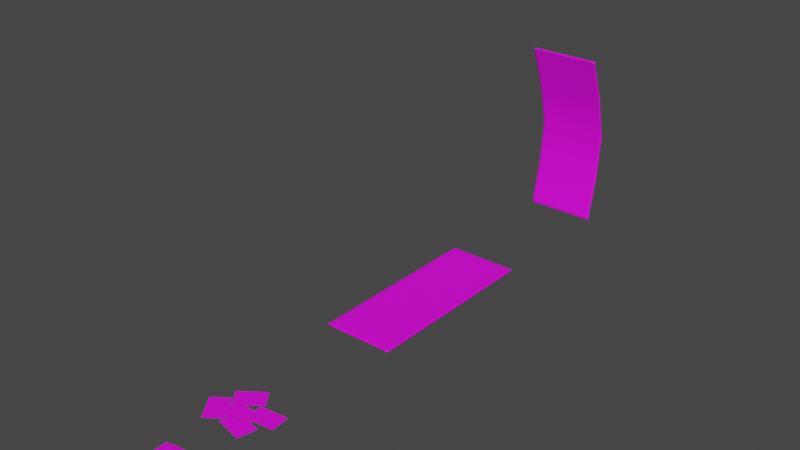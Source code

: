 # Source: MiscClutter.blend  (saved by Blender 3.3.6; exported with 4.5.12 LTS)
import bpy
from mathutils import Matrix  # noqa: F401  (used for matrix-valued properties, if any)

bpy.ops.wm.read_factory_settings(use_empty=True)
scene = bpy.context.scene
scene.name = 'Scene'

# ---- collections
col_collection = bpy.data.collections.new('Collection'); scene.collection.children.link(col_collection)

# ---- images (referenced by path relative to the original .blend; pixels are not part of the script)
import os
ASSET_DIR = os.environ.get("B2B_ASSET_DIR", "")  # directory of the original .blend (textures are referenced by path, not embedded)
HERE = os.path.dirname(os.path.abspath(__file__))  # packed textures are extracted next to this script under _unpacked/

def load_image(name, relpath, width, height, colorspace="sRGB"):
    """Load a texture the original file referenced (path relative to the .blend, or extracted next to this script)."""
    p = next((c for c in (os.path.join(HERE, relpath), os.path.join(ASSET_DIR, relpath)) if relpath and os.path.exists(c)), "")
    if p:
        img = bpy.data.images.load(p, check_existing=True)
        img.name = name
    else:  # same state as the original file: an image datablock whose file is absent (Cycles renders it pink)
        img = bpy.data.images.new(name, width, height)
        img.source = "FILE"
        img.filepath = "//" + (relpath or name)
    img.colorspace_settings.name = colorspace
    return img
img_productboxes_1_png = load_image('ProductBoxes_1.png', 'ProductBoxes_1.png', 1024, 1024, 'sRGB')
img_rubbish_jpg = load_image('Rubbish.jpg', 'Rubbish.jpg', 1024, 1024, 'sRGB')

# ---- materials (node trees are filled in below, after node groups)
mat_material = bpy.data.materials.new('Material')
mat_material.alpha_threshold = 0.0
mat_material.use_transparent_shadow = False
mat_material.roughness = 0.5
mat_material.line_color = (0.0, 0.0, 0.0, 1.0)
mat_material_001 = bpy.data.materials.new('Material.001')
mat_material_001.alpha_threshold = 0.0
mat_material_001.use_transparent_shadow = False
mat_material_001.roughness = 0.5
mat_material_001.line_color = (0.0, 0.0, 0.0, 1.0)

# ---- material node trees
mat_material.use_nodes = True; mat_material.node_tree.nodes.clear()
_N = mat_material.node_tree.nodes; _L = mat_material.node_tree.links
n0 = _N.new('ShaderNodeOutputMaterial'); n0.name = 'Material Output'; n0.location = (300, 300)
n1 = _N.new('ShaderNodeBsdfPrincipled'); n1.name = 'Principled BSDF'; n1.location = (10, 300)
n1.distribution = 'GGX'
n1.subsurface_method = 'RANDOM_WALK_SKIN'
n1.inputs[3].default_value = 1.45
n1.inputs[27].default_value = (0.0, 0.0, 0.0, 1.0)
n1.inputs[28].default_value = 1.0
n2 = _N.new('ShaderNodeTexImage'); n2.name = 'Image Texture'; n2.location = (-280, 280)
n2.image = img_productboxes_1_png
_L.new(n1.outputs[0], n0.inputs[0])
_L.new(n2.outputs[0], n1.inputs[0])
n0.is_active_output = True
mat_material_001.use_nodes = True; mat_material_001.node_tree.nodes.clear()
_N = mat_material_001.node_tree.nodes; _L = mat_material_001.node_tree.links
n0 = _N.new('ShaderNodeOutputMaterial'); n0.name = 'Material Output'; n0.location = (300, 300)
n1 = _N.new('ShaderNodeBsdfPrincipled'); n1.name = 'Principled BSDF'; n1.location = (10, 300)
n1.distribution = 'GGX'
n1.subsurface_method = 'RANDOM_WALK_SKIN'
n1.inputs[3].default_value = 1.45
n1.inputs[27].default_value = (0.0, 0.0, 0.0, 1.0)
n1.inputs[28].default_value = 1.0
n2 = _N.new('ShaderNodeTexImage'); n2.name = 'Image Texture'; n2.location = (-280, 280)
n2.image = img_rubbish_jpg
_L.new(n1.outputs[0], n0.inputs[0])
_L.new(n2.outputs[0], n1.inputs[0])
n0.is_active_output = True

# ---- world
world_world = bpy.data.worlds.new('World'); scene.world = world_world
world_world.use_nodes = True; world_world.node_tree.nodes.clear()
_N = world_world.node_tree.nodes; _L = world_world.node_tree.links
n0 = _N.new('ShaderNodeOutputWorld'); n0.name = 'World Output'; n0.location = (300, 300)
n1 = _N.new('ShaderNodeBackground'); n1.name = 'Background'; n1.location = (10, 300)
n1.inputs[0].default_value = (0.05088, 0.05088, 0.05088, 1.0)
_L.new(n1.outputs[0], n0.inputs[0])
n0.is_active_output = True
world_world.color = (0.05088, 0.05088, 0.05088)
world_world.use_sun_shadow = False
world_world.sun_shadow_jitter_overblur = 0.0

# ---- meshes
me_cube = bpy.data.meshes.new('Cube')
me_cube.from_pydata([(0.75, 2.0, 0.00125), (0.75, -2.0, 0.00125), (0.75, 2.0, 0.03875), (0.75, -2.0, 0.03875), (-0.75, 2.0, 0.00125), (-0.75, -2.0, 0.00125), (-0.75, 2.0, 0.03875), (-0.75, -2.0, 0.03875), (0.7147, -2.0, 0.00125), (-0.7147, -2.0, 0.00125), (0.7147, 2.0, 0.03875), (-0.7147, 2.0, 0.03875), (-0.7147, -2.0, 0.03875), (0.7147, -2.0, 0.03875), (-0.7147, 2.0, 0.00125), (0.7147, 2.0, 0.00125), (0.75, 1.971, 0.02), (0.75, -1.971, 0.02), (-0.75, 1.971, 0.02), (-0.75, -1.971, 0.02), (0.75, 1.971, 0.00125), (0.75, -1.971, 0.00125), (-0.75, -1.971, 0.03875), (-0.75, 1.971, 0.03875), (0.75, 1.971, 0.03875), (0.75, -1.971, 0.03875), (-0.75, 1.971, 0.00125), (-0.75, -1.971, 0.00125), (0.7147, -2.0, 0.02), (-0.7147, -2.0, 0.02), (-0.7147, 2.0, 0.02), (0.7147, 2.0, 0.02), (0.75, -2.0, 0.02), (-0.75, 2.0, 0.02), (0.75, 2.0, 0.02), (-0.75, -2.0, 0.02), (-0.7147, 1.971, 0.00125), (-0.7147, -1.971, 0.00125), (0.7147, 1.971, 0.00125), (0.7147, -1.971, 0.00125), (0.7147, 1.971, 0.03875), (0.7147, -1.971, 0.03875), (-0.7147, 1.971, 0.03875), (-0.7147, -1.971, 0.03875)], [], [(31, 30, 11, 10), (42, 11, 6, 23), (19, 18, 26, 27), (29, 28, 13, 12), (17, 16, 24, 25), (38, 15, 0, 20), (5, 9, 29, 35), (21, 20, 16, 17), (1, 21, 17, 32), (1, 32, 28, 8), (9, 8, 28, 29), (34, 31, 10, 2), (33, 6, 11, 30), (15, 14, 30, 31), (35, 29, 12, 7), (32, 3, 13, 28), (26, 4, 14, 36), (36, 14, 15, 38), (22, 23, 18, 19), (24, 2, 10, 40), (40, 10, 11, 42), (4, 33, 30, 14), (13, 41, 43, 12), (41, 40, 42, 43), (3, 25, 41, 13), (25, 24, 40, 41), (9, 37, 39, 8), (37, 36, 38, 39), (5, 27, 37, 9), (27, 26, 36, 37), (35, 19, 27, 5), (33, 4, 26, 18), (7, 22, 19, 35), (32, 17, 25, 3), (34, 2, 24, 16), (0, 15, 31, 34), (8, 39, 21, 1), (39, 38, 20, 21), (6, 33, 18, 23), (0, 34, 16, 20), (12, 43, 22, 7), (43, 42, 23, 22)])
me_cube.polygons.foreach_set('use_smooth', [True] * 42)
_uv = me_cube.uv_layers.new(name='UVMap')
_uv.uv.foreach_set('vector', [0.75, 0.1707, 0.75, 0.3493, 0.7523, 0.3493, 0.7523, 0.1707, 0.6607, 0.5063, 0.6607, 0.51, 0.6562, 0.51, 0.6562, 0.5063, 0.75, 0.5063, 0.75, 0.01368, 0.7477, 0.01368, 0.7477, 0.5063, 0.75, 0.3493, 0.75, 0.1707, 0.7523, 0.1707, 0.7523, 0.3493, 0.75, 0.5063, 0.75, 0.01368, 0.7523, 0.01368, 0.7523, 0.5063, 0.8393, 0.5063, 0.8393, 0.51, 0.8438, 0.51, 0.8438, 0.5063, 0.7477, 0.3537, 0.7477, 0.3493, 0.75, 0.3493, 0.75, 0.3537, 0.7477, 0.5063, 0.7477, 0.01368, 0.75, 0.01368, 0.75, 0.5063, 0.7477, 0.51, 0.7477, 0.5063, 0.75, 0.5063, 0.75, 0.51, 0.7477, 0.1663, 0.75, 0.1663, 0.75, 0.1707, 0.7477, 0.1707, 0.7477, 0.3493, 0.7477, 0.1707, 0.75, 0.1707, 0.75, 0.3493, 0.75, 0.1663, 0.75, 0.1707, 0.7523, 0.1707, 0.7523, 0.1663, 0.75, 0.3537, 0.7523, 0.3537, 0.7523, 0.3493, 0.75, 0.3493, 0.7477, 0.1707, 0.7477, 0.3493, 0.75, 0.3493, 0.75, 0.1707, 0.75, 0.3537, 0.75, 0.3493, 0.7523, 0.3493, 0.7523, 0.3537, 0.75, 0.1663, 0.7523, 0.1663, 0.7523, 0.1707, 0.75, 0.1707, 0.6562, 0.5063, 0.6562, 0.51, 0.6607, 0.51, 0.6607, 0.5063, 0.6607, 0.5063, 0.6607, 0.51, 0.8393, 0.51, 0.8393, 0.5063, 0.7523, 0.5063, 0.7523, 0.01368, 0.75, 0.01368, 0.75, 0.5063, 0.8438, 0.5063, 0.8438, 0.51, 0.8393, 0.51, 0.8393, 0.5063, 0.8393, 0.5063, 0.8393, 0.51, 0.6607, 0.51, 0.6607, 0.5063, 0.7477, 0.3537, 0.75, 0.3537, 0.75, 0.3493, 0.7477, 0.3493, 0.8393, 0.01, 0.8393, 0.01368, 0.6607, 0.01368, 0.6607, 0.01, 0.8393, 0.01368, 0.8393, 0.5063, 0.6607, 0.5063, 0.6607, 0.01368, 0.8438, 0.01, 0.8438, 0.01368, 0.8393, 0.01368, 0.8393, 0.01, 0.8438, 0.01368, 0.8438, 0.5063, 0.8393, 0.5063, 0.8393, 0.01368, 0.6607, 0.01, 0.6607, 0.01368, 0.8393, 0.01368, 0.8393, 0.01, 0.6607, 0.01368, 0.6607, 0.5063, 0.8393, 0.5063, 0.8393, 0.01368, 0.6562, 0.01, 0.6562, 0.01368, 0.6607, 0.01368, 0.6607, 0.01, 0.6562, 0.01368, 0.6562, 0.5063, 0.6607, 0.5063, 0.6607, 0.01368, 0.75, 0.51, 0.75, 0.5063, 0.7477, 0.5063, 0.7477, 0.51, 0.75, 0.01, 0.7477, 0.01, 0.7477, 0.01368, 0.75, 0.01368, 0.7523, 0.51, 0.7523, 0.5063, 0.75, 0.5063, 0.75, 0.51, 0.75, 0.51, 0.75, 0.5063, 0.7523, 0.5063, 0.7523, 0.51, 0.75, 0.01, 0.7523, 0.01, 0.7523, 0.01368, 0.75, 0.01368, 0.7477, 0.1663, 0.7477, 0.1707, 0.75, 0.1707, 0.75, 0.1663, 0.8393, 0.01, 0.8393, 0.01368, 0.8438, 0.01368, 0.8438, 0.01, 0.8393, 0.01368, 0.8393, 0.5063, 0.8438, 0.5063, 0.8438, 0.01368, 0.7523, 0.01, 0.75, 0.01, 0.75, 0.01368, 0.7523, 0.01368, 0.7477, 0.01, 0.75, 0.01, 0.75, 0.01368, 0.7477, 0.01368, 0.6607, 0.01, 0.6607, 0.01368, 0.6562, 0.01368, 0.6562, 0.01, 0.6607, 0.01368, 0.6607, 0.5063, 0.6562, 0.5063, 0.6562, 0.01368])
me_cube.materials.append(mat_material)
me_cube.use_mirror_vertex_groups = False
me_cube.update()
me_cube_001 = bpy.data.meshes.new('Cube.001')
me_cube_001.from_pydata([(0.75, 0.0301, 0.01933), (0.75, -0.274, 3.841), (0.75, 0.06765, 0.01981), (0.75, -0.2389, 3.855), (-0.75, 0.0301, 0.01933), (-0.75, -0.274, 3.841), (-0.75, 0.06765, 0.01981), (-0.75, -0.2389, 3.855), (0.7147, -0.274, 3.841), (-0.7147, -0.274, 3.841), (0.7147, 0.06765, 0.01981), (-0.7147, 0.06765, 0.01981), (-0.7147, -0.2389, 3.855), (0.7147, -0.2389, 3.855), (-0.7147, 0.0301, 0.01933), (0.7147, 0.0301, 0.01933), (0.75, 0.05423, 0.04875), (0.75, -0.2461, 3.82), (-0.75, 0.05423, 0.04875), (-0.75, -0.2461, 3.82), (0.75, 0.03545, 0.04848), (0.75, -0.2637, 3.814), (-0.75, -0.2286, 3.827), (-0.75, 0.07299, 0.04902), (0.75, 0.07299, 0.04902), (0.75, -0.2286, 3.827), (-0.75, 0.03545, 0.04848), (-0.75, -0.2637, 3.814), (0.7147, -0.2565, 3.848), (-0.7147, -0.2565, 3.848), (-0.7147, 0.04887, 0.01957), (0.7147, 0.04887, 0.01957), (0.75, -0.2565, 3.848), (-0.75, 0.04888, 0.01957), (0.75, 0.04888, 0.01957), (-0.75, -0.2565, 3.848), (-0.7147, 0.03545, 0.04848), (-0.7147, -0.2637, 3.814), (0.7147, 0.03545, 0.04848), (0.7147, -0.2637, 3.814), (0.7147, 0.07299, 0.04902), (0.7147, -0.2286, 3.827), (-0.7147, 0.07299, 0.04902), (-0.7147, -0.2286, 3.827), (-0.75, 0.251, 1.005), (-0.75, 0.3344, 1.966), (-0.75, 0.1002, 2.898), (0.75, 0.251, 1.005), (0.75, 0.3344, 1.966), (0.75, 0.1002, 2.898), (0.75, 0.2324, 1.003), (0.75, 0.3164, 1.961), (0.75, 0.0827, 2.891), (-0.75, 0.1178, 2.905), (-0.75, 0.3524, 1.971), (-0.75, 0.2696, 1.007), (0.75, 0.2696, 1.007), (0.75, 0.3524, 1.971), (0.75, 0.1178, 2.905), (-0.75, 0.2324, 1.003), (-0.75, 0.3164, 1.961), (-0.75, 0.0827, 2.891), (-0.7147, 0.2324, 1.003), (-0.7147, 0.3164, 1.961), (-0.7147, 0.0827, 2.891), (0.7147, 0.2324, 1.003), (0.7147, 0.3164, 1.961), (0.7147, 0.0827, 2.891), (0.7147, 0.2696, 1.007), (0.7147, 0.3524, 1.971), (0.7147, 0.1178, 2.905), (-0.7147, 0.2696, 1.007), (-0.7147, 0.3524, 1.971), (-0.7147, 0.1178, 2.905)], [], [(31, 30, 11, 10), (42, 11, 6, 23), (44, 18, 26, 59), (29, 28, 13, 12), (47, 16, 24, 56), (38, 15, 0, 20), (5, 9, 29, 35), (50, 20, 16, 47), (1, 21, 17, 32), (1, 32, 28, 8), (9, 8, 28, 29), (34, 31, 10, 2), (33, 6, 11, 30), (15, 14, 30, 31), (35, 29, 12, 7), (32, 3, 13, 28), (26, 4, 14, 36), (36, 14, 15, 38), (55, 23, 18, 44), (24, 2, 10, 40), (40, 10, 11, 42), (4, 33, 30, 14), (13, 41, 43, 12), (68, 40, 42, 71), (3, 25, 41, 13), (56, 24, 40, 68), (9, 37, 39, 8), (62, 36, 38, 65), (5, 27, 37, 9), (59, 26, 36, 62), (35, 19, 27, 5), (33, 4, 26, 18), (7, 22, 19, 35), (32, 17, 25, 3), (34, 2, 24, 16), (0, 15, 31, 34), (8, 39, 21, 1), (65, 38, 20, 50), (6, 33, 18, 23), (0, 34, 16, 20), (12, 43, 22, 7), (71, 42, 23, 55), (43, 73, 53, 22), (73, 72, 54, 53), (72, 71, 55, 54), (39, 67, 52, 21), (67, 66, 51, 52), (66, 65, 50, 51), (27, 61, 64, 37), (61, 60, 63, 64), (60, 59, 62, 63), (37, 64, 67, 39), (64, 63, 66, 67), (63, 62, 65, 66), (25, 58, 70, 41), (58, 57, 69, 70), (57, 56, 68, 69), (41, 70, 73, 43), (70, 69, 72, 73), (69, 68, 71, 72), (22, 53, 46, 19), (53, 54, 45, 46), (54, 55, 44, 45), (21, 52, 49, 17), (52, 51, 48, 49), (51, 50, 47, 48), (17, 49, 58, 25), (49, 48, 57, 58), (48, 47, 56, 57), (19, 46, 61, 27), (46, 45, 60, 61), (45, 44, 59, 60)])
me_cube_001.polygons.foreach_set('use_smooth', [True] * 72)
_uv = me_cube_001.uv_layers.new(name='UVMap')
_uv.uv.foreach_set('vector', [0.75, 0.1707, 0.75, 0.3493, 0.7523, 0.3493, 0.7523, 0.1707, 0.6607, 0.5063, 0.6607, 0.51, 0.6562, 0.51, 0.6562, 0.5063, 0.75, 0.1368, 0.75, 0.01368, 0.7477, 0.01368, 0.7477, 0.1368, 0.75, 0.3493, 0.75, 0.1707, 0.7523, 0.1707, 0.7523, 0.3493, 0.75, 0.1368, 0.75, 0.01368, 0.7523, 0.01368, 0.7523, 0.1368, 0.8393, 0.5063, 0.8393, 0.51, 0.8438, 0.51, 0.8438, 0.5063, 0.7477, 0.3537, 0.7477, 0.3493, 0.75, 0.3493, 0.75, 0.3537, 0.7477, 0.1368, 0.7477, 0.01368, 0.75, 0.01368, 0.75, 0.1368, 0.7477, 0.51, 0.7477, 0.5063, 0.75, 0.5063, 0.75, 0.51, 0.7477, 0.1663, 0.75, 0.1663, 0.75, 0.1707, 0.7477, 0.1707, 0.7477, 0.3493, 0.7477, 0.1707, 0.75, 0.1707, 0.75, 0.3493, 0.75, 0.1663, 0.75, 0.1707, 0.7523, 0.1707, 0.7523, 0.1663, 0.75, 0.3537, 0.7523, 0.3537, 0.7523, 0.3493, 0.75, 0.3493, 0.7477, 0.1707, 0.7477, 0.3493, 0.75, 0.3493, 0.75, 0.1707, 0.75, 0.3537, 0.75, 0.3493, 0.7523, 0.3493, 0.7523, 0.3537, 0.75, 0.1663, 0.7523, 0.1663, 0.7523, 0.1707, 0.75, 0.1707, 0.6562, 0.5063, 0.6562, 0.51, 0.6607, 0.51, 0.6607, 0.5063, 0.6607, 0.5063, 0.6607, 0.51, 0.8393, 0.51, 0.8393, 0.5063, 0.7523, 0.1368, 0.7523, 0.01368, 0.75, 0.01368, 0.75, 0.1368, 0.8438, 0.5063, 0.8438, 0.51, 0.8393, 0.51, 0.8393, 0.5063, 0.8393, 0.5063, 0.8393, 0.51, 0.6607, 0.51, 0.6607, 0.5063, 0.7477, 0.3537, 0.75, 0.3537, 0.75, 0.3493, 0.7477, 0.3493, 0.8393, 0.01, 0.8393, 0.01368, 0.6607, 0.01368, 0.6607, 0.01, 0.8393, 0.3832, 0.8393, 0.5063, 0.6607, 0.5063, 0.6607, 0.3832, 0.8438, 0.01, 0.8438, 0.01368, 0.8393, 0.01368, 0.8393, 0.01, 0.8438, 0.3832, 0.8438, 0.5063, 0.8393, 0.5063, 0.8393, 0.3832, 0.6607, 0.01, 0.6607, 0.01368, 0.8393, 0.01368, 0.8393, 0.01, 0.6607, 0.3832, 0.6607, 0.5063, 0.8393, 0.5063, 0.8393, 0.3832, 0.6562, 0.01, 0.6562, 0.01368, 0.6607, 0.01368, 0.6607, 0.01, 0.6562, 0.3832, 0.6562, 0.5063, 0.6607, 0.5063, 0.6607, 0.3832, 0.75, 0.51, 0.75, 0.5063, 0.7477, 0.5063, 0.7477, 0.51, 0.75, 0.01, 0.7477, 0.01, 0.7477, 0.01368, 0.75, 0.01368, 0.7523, 0.51, 0.7523, 0.5063, 0.75, 0.5063, 0.75, 0.51, 0.75, 0.51, 0.75, 0.5063, 0.7523, 0.5063, 0.7523, 0.51, 0.75, 0.01, 0.7523, 0.01, 0.7523, 0.01368, 0.75, 0.01368, 0.7477, 0.1663, 0.7477, 0.1707, 0.75, 0.1707, 0.75, 0.1663, 0.8393, 0.01, 0.8393, 0.01368, 0.8438, 0.01368, 0.8438, 0.01, 0.8393, 0.3832, 0.8393, 0.5063, 0.8438, 0.5063, 0.8438, 0.3832, 0.7523, 0.01, 0.75, 0.01, 0.75, 0.01368, 0.7523, 0.01368, 0.7477, 0.01, 0.75, 0.01, 0.75, 0.01368, 0.7477, 0.01368, 0.6607, 0.01, 0.6607, 0.01368, 0.6562, 0.01368, 0.6562, 0.01, 0.6607, 0.3832, 0.6607, 0.5063, 0.6562, 0.5063, 0.6562, 0.3832, 0.6607, 0.01368, 0.6607, 0.1368, 0.6562, 0.1368, 0.6562, 0.01368, 0.6607, 0.1368, 0.6607, 0.26, 0.6562, 0.26, 0.6562, 0.1368, 0.6607, 0.26, 0.6607, 0.3832, 0.6562, 0.3832, 0.6562, 0.26, 0.8393, 0.01368, 0.8393, 0.1368, 0.8438, 0.1368, 0.8438, 0.01368, 0.8393, 0.1368, 0.8393, 0.26, 0.8437, 0.26, 0.8438, 0.1368, 0.8393, 0.26, 0.8393, 0.3832, 0.8438, 0.3832, 0.8437, 0.26, 0.6562, 0.01368, 0.6562, 0.1368, 0.6607, 0.1368, 0.6607, 0.01368, 0.6562, 0.1368, 0.6562, 0.26, 0.6607, 0.26, 0.6607, 0.1368, 0.6562, 0.26, 0.6562, 0.3832, 0.6607, 0.3832, 0.6607, 0.26, 0.6607, 0.01368, 0.6607, 0.1368, 0.8393, 0.1368, 0.8393, 0.01368, 0.6607, 0.1368, 0.6607, 0.26, 0.8393, 0.26, 0.8393, 0.1368, 0.6607, 0.26, 0.6607, 0.3832, 0.8393, 0.3832, 0.8393, 0.26, 0.8438, 0.01368, 0.8438, 0.1368, 0.8393, 0.1368, 0.8393, 0.01368, 0.8438, 0.1368, 0.8437, 0.26, 0.8393, 0.26, 0.8393, 0.1368, 0.8437, 0.26, 0.8438, 0.3832, 0.8393, 0.3832, 0.8393, 0.26, 0.8393, 0.01368, 0.8393, 0.1368, 0.6607, 0.1368, 0.6607, 0.01368, 0.8393, 0.1368, 0.8393, 0.26, 0.6607, 0.26, 0.6607, 0.1368, 0.8393, 0.26, 0.8393, 0.3832, 0.6607, 0.3832, 0.6607, 0.26, 0.7523, 0.5063, 0.7523, 0.3832, 0.75, 0.3832, 0.75, 0.5063, 0.7523, 0.3832, 0.7523, 0.26, 0.75, 0.26, 0.75, 0.3832, 0.7523, 0.26, 0.7523, 0.1368, 0.75, 0.1368, 0.75, 0.26, 0.7477, 0.5063, 0.7477, 0.3832, 0.75, 0.3832, 0.75, 0.5063, 0.7477, 0.3832, 0.7477, 0.26, 0.75, 0.26, 0.75, 0.3832, 0.7477, 0.26, 0.7477, 0.1368, 0.75, 0.1368, 0.75, 0.26, 0.75, 0.5063, 0.75, 0.3832, 0.7523, 0.3832, 0.7523, 0.5063, 0.75, 0.3832, 0.75, 0.26, 0.7523, 0.26, 0.7523, 0.3832, 0.75, 0.26, 0.75, 0.1368, 0.7523, 0.1368, 0.7523, 0.26, 0.75, 0.5063, 0.75, 0.3832, 0.7477, 0.3832, 0.7477, 0.5063, 0.75, 0.3832, 0.75, 0.26, 0.7477, 0.26, 0.7477, 0.3832, 0.75, 0.26, 0.75, 0.1368, 0.7477, 0.1368, 0.7477, 0.26])
me_cube_001.materials.append(mat_material)
me_cube_001.use_mirror_vertex_groups = False
me_cube_001.update()
me_plane = bpy.data.meshes.new('Plane')
me_plane.from_pydata([(-0.3, -0.1988, 0.0), (0.3, -0.1988, 0.0), (-0.3, 0.1988, 0.0), (0.3, 0.1988, 0.0), (-0.2955, 0.06789, -0.01), (0.1851, 0.4272, -0.01), (-0.5335, 0.3863, -0.01), (-0.05295, 0.7455, -0.01), (-0.1183, -0.3683, -0.01), (0.4654, -0.5071, -0.01), (-0.02637, 0.01841, -0.01), (0.5574, -0.1204, -0.01), (-0.08953, -0.2745, -0.01), (-0.4371, 0.2145, -0.01), (-0.4136, -0.5048, -0.01), (-0.7611, -0.01572, -0.01), (0.7247, 0.4234, -0.01), (0.1276, 0.364, -0.01), (0.764, 0.02779, -0.01), (0.167, -0.03158, -0.01)], [], [(0, 1, 3, 2), (4, 5, 7, 6), (8, 9, 11, 10), (12, 13, 15, 14), (16, 17, 19, 18)])
_uv = me_plane.uv_layers.new(name='UVMap')
_uv.uv.foreach_set('vector', [0.0, 1.0, 0.0, 0.5559, 0.2943, 0.5559, 0.2943, 1.0, 0.7057, 1.0, 0.7057, 0.5559, 1.0, 0.5559, 1.0, 1.0, 0.7057, 1.0, 0.7057, 0.5559, 1.0, 0.5559, 1.0, 1.0, 0.7057, 1.0, 0.7057, 0.5559, 1.0, 0.5559, 1.0, 1.0, 0.0, 1.0, 0.0, 0.5559, 0.2943, 0.5559, 0.2943, 1.0])
me_plane.materials.append(mat_material_001)
me_plane.update()
me_plane_001 = bpy.data.meshes.new('Plane.001')
me_plane_001.from_pydata([(-0.3, -0.1988, 0.0), (0.3, -0.1988, 0.0), (-0.3, 0.1988, 0.0), (0.3, 0.1988, 0.0), (-0.3058, -0.2002, -0.005), (0.2884, -0.1172, -0.005), (-0.3608, 0.1935, -0.005), (0.2334, 0.2765, -0.005), (-0.241, -0.2004, -0.015), (0.3427, -0.3392, -0.015), (-0.1491, 0.1863, -0.015), (0.4346, 0.04758, -0.015), (0.2537, 0.1606, -0.01), (-0.3462, 0.1683, -0.01), (0.2487, -0.2368, -0.01), (-0.3513, -0.2292, -0.01), (0.3458, 0.3071, -0.02), (-0.2513, 0.2477, -0.02), (0.3851, -0.08846, -0.02), (-0.2119, -0.1478, -0.02)], [], [(0, 1, 3, 2), (4, 5, 7, 6), (8, 9, 11, 10), (12, 13, 15, 14), (16, 17, 19, 18)])
_uv = me_plane_001.uv_layers.new(name='UVMap')
_uv.uv.foreach_set('vector', [0.0, 1.0, 0.0, 0.5559, 0.2943, 0.5559, 0.2943, 1.0, 0.7057, 1.0, 0.7057, 0.5559, 1.0, 0.5559, 1.0, 1.0, 0.7057, 1.0, 0.7057, 0.5559, 1.0, 0.5559, 1.0, 1.0, 0.7057, 1.0, 0.7057, 0.5559, 1.0, 0.5559, 1.0, 1.0, 0.0, 1.0, 0.0, 0.5559, 0.2943, 0.5559, 0.2943, 1.0])
me_plane_001.materials.append(mat_material_001)
me_plane_001.update()

# ---- objects
ob_cube = bpy.data.objects.new('Cube', me_cube)
ob_cube_001 = bpy.data.objects.new('Cube.001', me_cube_001)
ob_plane = bpy.data.objects.new('Plane', me_plane)
ob_plane_001 = bpy.data.objects.new('Plane.001', me_plane_001)

# ---- transforms, parenting, visibility, modifiers, constraints
ob_cube.location = (0.0, 0.0, 0.0)
ob_cube.lock_rotations_4d = False
ob_cube.empty_display_type = 'ARROWS'
ob_cube.lineart.crease_threshold = 0.0
ob_cube_001.location = (0.0, 5.0, 0.0)
ob_cube_001.lock_rotations_4d = False
ob_cube_001.empty_display_type = 'ARROWS'
ob_cube_001.lineart.crease_threshold = 0.0
ob_plane.location = (0.0, -5.0, 0.0)
ob_plane_001.location = (0.0, -6.511, 0.0)

# ---- collection membership
col_collection.objects.link(ob_cube)
col_collection.objects.link(ob_cube_001)
col_collection.objects.link(ob_plane)
col_collection.objects.link(ob_plane_001)

# ---- scene / render settings (as saved in the file)
scene.frame_start = 1; scene.frame_end = 250; scene.frame_set(1)
scene.render.engine = 'BLENDER_EEVEE_NEXT'
scene.cycles.sampling_pattern = 'TABULATED_SOBOL'
scene.cycles.use_light_tree = False
scene.view_settings.view_transform = 'Filmic'
bpy.context.view_layer.update()

# ---- added for rendering (the .blend has no active camera and no usable light): camera, sun
cam_auto = bpy.data.cameras.new('AutoCamera')
cam_auto.lens = 50.0
cam_auto.sensor_width = 36.0
cam_auto.clip_end = 1000.0
ob_auto_camera = bpy.data.objects.new('AutoCamera', cam_auto)
scene.collection.objects.link(ob_auto_camera)
ob_auto_camera.location = (11.9306, -15.0638, 11.4606)
ob_auto_camera.rotation_euler = (1.09748, -7.21219e-08, 0.694738)
scene.camera = ob_auto_camera
light_auto_sun = bpy.data.lights.new('AutoSun', 'SUN')
light_auto_sun.energy = 3.0
light_auto_sun.angle = 0.0523599
ob_auto_sun = bpy.data.objects.new('AutoSun', light_auto_sun)
scene.collection.objects.link(ob_auto_sun)
ob_auto_sun.rotation_euler = (0.872665, 0.174533, 0.523599)
bpy.context.view_layer.update()
